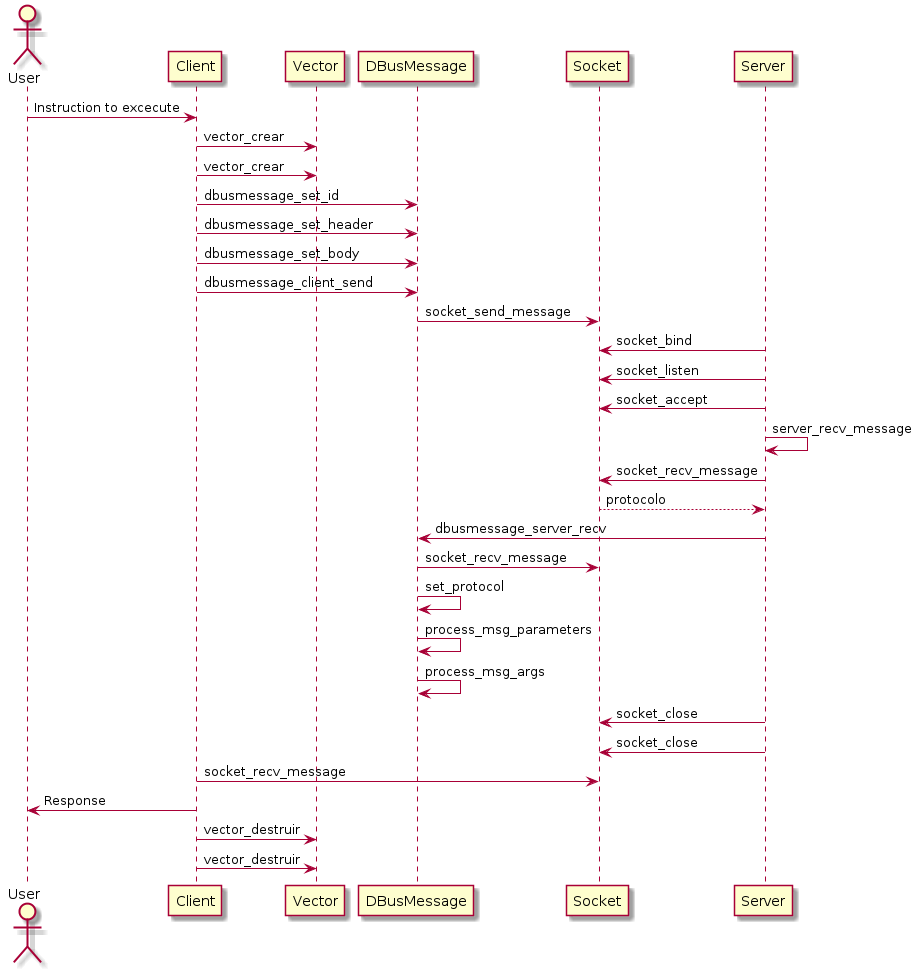

The diagram above was rendered by PlantUML. Its source (embedded in the PNG):
@startuml
actor User
User -> Client: Instruction to excecute

Client -> Vector: vector_crear
Client -> Vector: vector_crear
Client -> DBusMessage: dbusmessage_set_id
Client -> DBusMessage: dbusmessage_set_header
Client -> DBusMessage: dbusmessage_set_body
Client -> DBusMessage: dbusmessage_client_send
DBusMessage -> Socket: socket_send_message

Server -> Socket: socket_bind
Server -> Socket: socket_listen
Server -> Socket: socket_accept
Server -> Server: server_recv_message
Server -> Socket: socket_recv_message
Server <-- Socket: protocolo
Server -> DBusMessage: dbusmessage_server_recv
DBusMessage -> Socket: socket_recv_message
DBusMessage -> DBusMessage: set_protocol
DBusMessage -> DBusMessage: process_msg_parameters
DBusMessage -> DBusMessage: process_msg_args
Server -> Socket: socket_close
Server -> Socket: socket_close

Client -> Socket: socket_recv_message
Client -> User: Response
Client -> Vector: vector_destruir
Client -> Vector: vector_destruir
@enduml